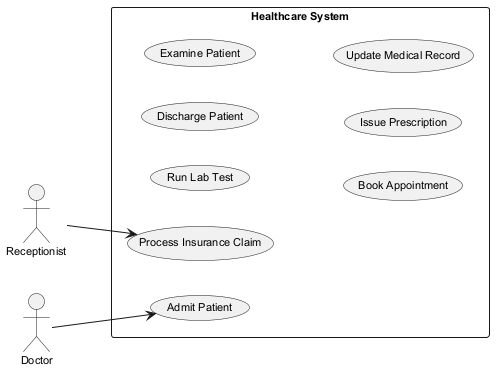

The diagram above was rendered by PlantUML. Its source (embedded in the PNG):
@startuml
skinparam defaultFontSize 11
left to right direction
actor "Receptionist" as R
actor "Doctor" as D
rectangle "Healthcare System" {
  usecase "Run Lab Test" as UC_RunLabTest
  usecase "Discharge Patient" as UC_DischargePatient
  usecase "Admit Patient" as UC_AdmitPatient
  usecase "Process Insurance Claim" as UC_ProcessInsuranceClaim
  usecase "Examine Patient" as UC_ExaminePatient
  usecase "Book Appointment" as UC_BookAppointment
  usecase "Issue Prescription" as UC_IssuePrescription
  usecase "Update Medical Record" as UC_UpdateMedicalRecord
}
R --> UC_ProcessInsuranceClaim
D --> UC_AdmitPatient
@enduml